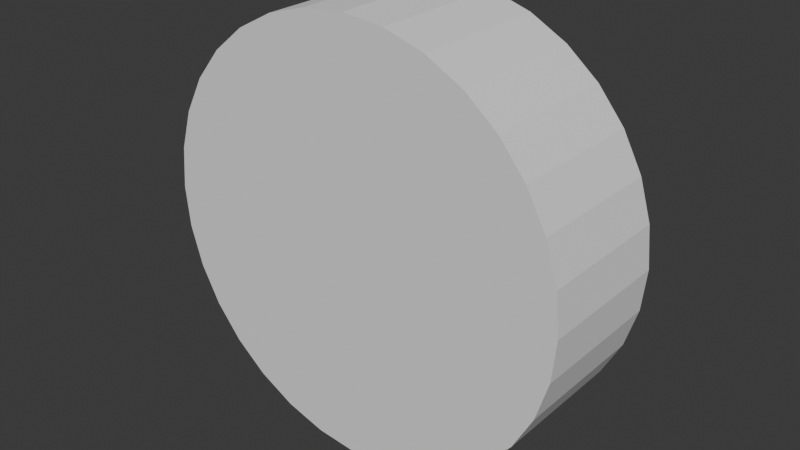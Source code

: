 # Source: player_hest.blend  (saved by Blender 4.3.34; exported with 4.5.12 LTS)
import bpy
from mathutils import Matrix  # noqa: F401  (used for matrix-valued properties, if any)

bpy.ops.wm.read_factory_settings(use_empty=True)
scene = bpy.context.scene
scene.name = 'Scene'

# ---- collections
col_collection = bpy.data.collections.new('Collection'); scene.collection.children.link(col_collection)

# ---- world
world_world = bpy.data.worlds.new('World'); scene.world = world_world
world_world.use_nodes = True; world_world.node_tree.nodes.clear()
_N = world_world.node_tree.nodes; _L = world_world.node_tree.links
n0 = _N.new('ShaderNodeOutputWorld'); n0.name = 'World Output'; n0.location = (300, 300)
n1 = _N.new('ShaderNodeBackground'); n1.name = 'Background'; n1.location = (10, 300)
n1.inputs[0].default_value = (0.05088, 0.05088, 0.05088, 1.0)
_L.new(n1.outputs[0], n0.inputs[0])
n0.is_active_output = True
world_world.color = (0.05088, 0.05088, 0.05088)
world_world.sun_shadow_jitter_overblur = 0.0

# ---- meshes
me_001 = bpy.data.meshes.new('Цилиндр.001')
me_001.from_pydata([(8.882e-16, -0.329, -1.0), (8.882e-16, 0.329, -1.0), (0.1951, -0.329, -0.9808), (0.1951, 0.329, -0.9808), (0.3827, -0.329, -0.9239), (0.3827, 0.329, -0.9239), (0.5556, -0.329, -0.8315), (0.5556, 0.329, -0.8315), (0.7071, -0.329, -0.7071), (0.7071, 0.329, -0.7071), (0.8315, -0.329, -0.5556), (0.8315, 0.329, -0.5556), (0.9239, -0.329, -0.3827), (0.9239, 0.329, -0.3827), (0.9808, -0.329, -0.1951), (0.9808, 0.329, -0.1951), (1.0, -0.329, 0.0), (1.0, 0.329, 0.0), (0.9808, -0.329, 0.1951), (0.9808, 0.329, 0.1951), (0.9239, -0.329, 0.3827), (0.9239, 0.329, 0.3827), (0.8315, -0.329, 0.5556), (0.8315, 0.329, 0.5556), (0.7071, -0.329, 0.7071), (0.7071, 0.329, 0.7071), (0.5556, -0.329, 0.8315), (0.5556, 0.329, 0.8315), (0.3827, -0.329, 0.9239), (0.3827, 0.329, 0.9239), (0.1951, -0.329, 0.9808), (0.1951, 0.329, 0.9808), (8.882e-16, -0.329, 1.0), (8.882e-16, 0.329, 1.0), (-0.1951, -0.329, 0.9808), (-0.1951, 0.329, 0.9808), (-0.3827, -0.329, 0.9239), (-0.3827, 0.329, 0.9239), (-0.5556, -0.329, 0.8315), (-0.5556, 0.329, 0.8315), (-0.7071, -0.329, 0.7071), (-0.7071, 0.329, 0.7071), (-0.8315, -0.329, 0.5556), (-0.8315, 0.329, 0.5556), (-0.9239, -0.329, 0.3827), (-0.9239, 0.329, 0.3827), (-0.9808, -0.329, 0.1951), (-0.9808, 0.329, 0.1951), (-1.0, -0.329, 0.0), (-1.0, 0.329, 0.0), (-0.9808, -0.329, -0.1951), (-0.9808, 0.329, -0.1951), (-0.9239, -0.329, -0.3827), (-0.9239, 0.329, -0.3827), (-0.8315, -0.329, -0.5556), (-0.8315, 0.329, -0.5556), (-0.7071, -0.329, -0.7071), (-0.7071, 0.329, -0.7071), (-0.5556, -0.329, -0.8315), (-0.5556, 0.329, -0.8315), (-0.3827, -0.329, -0.9239), (-0.3827, 0.329, -0.9239), (-0.1951, -0.329, -0.9808), (-0.1951, 0.329, -0.9808)], [], [(0, 1, 3, 2), (2, 3, 5, 4), (4, 5, 7, 6), (6, 7, 9, 8), (8, 9, 11, 10), (10, 11, 13, 12), (12, 13, 15, 14), (14, 15, 17, 16), (16, 17, 19, 18), (18, 19, 21, 20), (20, 21, 23, 22), (22, 23, 25, 24), (24, 25, 27, 26), (26, 27, 29, 28), (28, 29, 31, 30), (30, 31, 33, 32), (32, 33, 35, 34), (34, 35, 37, 36), (36, 37, 39, 38), (38, 39, 41, 40), (40, 41, 43, 42), (42, 43, 45, 44), (44, 45, 47, 46), (46, 47, 49, 48), (48, 49, 51, 50), (50, 51, 53, 52), (52, 53, 55, 54), (54, 55, 57, 56), (56, 57, 59, 58), (58, 59, 61, 60), (3, 1, 63, 61, 59, 57, 55, 53, 51, 49, 47, 45, 43, 41, 39, 37, 35, 33, 31, 29, 27, 25, 23, 21, 19, 17, 15, 13, 11, 9, 7, 5), (60, 61, 63, 62), (62, 63, 1, 0), (0, 2, 4, 6, 8, 10, 12, 14, 16, 18, 20, 22, 24, 26, 28, 30, 32, 34, 36, 38, 40, 42, 44, 46, 48, 50, 52, 54, 56, 58, 60, 62)])
_uv = me_001.uv_layers.new(name='UVКарта')
_uv.uv.foreach_set('vector', [1.0, 0.5, 1.0, 1.0, 0.9688, 1.0, 0.9688, 0.5, 0.9688, 0.5, 0.9688, 1.0, 0.9375, 1.0, 0.9375, 0.5, 0.9375, 0.5, 0.9375, 1.0, 0.9062, 1.0, 0.9062, 0.5, 0.9062, 0.5, 0.9062, 1.0, 0.875, 1.0, 0.875, 0.5, 0.875, 0.5, 0.875, 1.0, 0.8438, 1.0, 0.8438, 0.5, 0.8438, 0.5, 0.8438, 1.0, 0.8125, 1.0, 0.8125, 0.5, 0.8125, 0.5, 0.8125, 1.0, 0.7812, 1.0, 0.7812, 0.5, 0.7812, 0.5, 0.7812, 1.0, 0.75, 1.0, 0.75, 0.5, 0.75, 0.5, 0.75, 1.0, 0.7188, 1.0, 0.7188, 0.5, 0.7188, 0.5, 0.7188, 1.0, 0.6875, 1.0, 0.6875, 0.5, 0.6875, 0.5, 0.6875, 1.0, 0.6562, 1.0, 0.6562, 0.5, 0.6562, 0.5, 0.6562, 1.0, 0.625, 1.0, 0.625, 0.5, 0.625, 0.5, 0.625, 1.0, 0.5938, 1.0, 0.5938, 0.5, 0.5938, 0.5, 0.5938, 1.0, 0.5625, 1.0, 0.5625, 0.5, 0.5625, 0.5, 0.5625, 1.0, 0.5312, 1.0, 0.5312, 0.5, 0.5312, 0.5, 0.5312, 1.0, 0.5, 1.0, 0.5, 0.5, 0.5, 0.5, 0.5, 1.0, 0.4688, 1.0, 0.4688, 0.5, 0.4688, 0.5, 0.4688, 1.0, 0.4375, 1.0, 0.4375, 0.5, 0.4375, 0.5, 0.4375, 1.0, 0.4062, 1.0, 0.4062, 0.5, 0.4062, 0.5, 0.4062, 1.0, 0.375, 1.0, 0.375, 0.5, 0.375, 0.5, 0.375, 1.0, 0.3438, 1.0, 0.3438, 0.5, 0.3438, 0.5, 0.3438, 1.0, 0.3125, 1.0, 0.3125, 0.5, 0.3125, 0.5, 0.3125, 1.0, 0.2812, 1.0, 0.2812, 0.5, 0.2812, 0.5, 0.2812, 1.0, 0.25, 1.0, 0.25, 0.5, 0.25, 0.5, 0.25, 1.0, 0.2188, 1.0, 0.2188, 0.5, 0.2188, 0.5, 0.2188, 1.0, 0.1875, 1.0, 0.1875, 0.5, 0.1875, 0.5, 0.1875, 1.0, 0.1562, 1.0, 0.1562, 0.5, 0.1562, 0.5, 0.1562, 1.0, 0.125, 1.0, 0.125, 0.5, 0.125, 0.5, 0.125, 1.0, 0.09375, 1.0, 0.09375, 0.5, 0.09375, 0.5, 0.09375, 1.0, 0.0625, 1.0, 0.0625, 0.5, 0.2968, 0.4854, 0.25, 0.49, 0.2032, 0.4854, 0.1582, 0.4717, 0.1167, 0.4496, 0.08029, 0.4197, 0.05045, 0.3833, 0.02827, 0.3418, 0.01461, 0.2968, 0.01, 0.25, 0.01461, 0.2032, 0.02827, 0.1582, 0.05045, 0.1167, 0.08029, 0.08029, 0.1167, 0.05045, 0.1582, 0.02827, 0.2032, 0.01461, 0.25, 0.01, 0.2968, 0.01461, 0.3418, 0.02827, 0.3833, 0.05045, 0.4197, 0.08029, 0.4496, 0.1167, 0.4717, 0.1582, 0.4854, 0.2032, 0.49, 0.25, 0.4854, 0.2968, 0.4717, 0.3418, 0.4496, 0.3833, 0.4197, 0.4197, 0.3833, 0.4496, 0.3418, 0.4717, 0.0625, 0.5, 0.0625, 1.0, 0.03125, 1.0, 0.03125, 0.5, 0.03125, 0.5, 0.03125, 1.0, 0.0, 1.0, 0.0, 0.5, 0.75, 0.49, 0.7968, 0.4854, 0.8418, 0.4717, 0.8833, 0.4496, 0.9197, 0.4197, 0.9496, 0.3833, 0.9717, 0.3418, 0.9854, 0.2968, 0.99, 0.25, 0.9854, 0.2032, 0.9717, 0.1582, 0.9496, 0.1167, 0.9197, 0.08029, 0.8833, 0.05045, 0.8418, 0.02827, 0.7968, 0.01461, 0.75, 0.01, 0.7032, 0.01461, 0.6582, 0.02827, 0.6167, 0.05045, 0.5803, 0.08029, 0.5504, 0.1167, 0.5283, 0.1582, 0.5146, 0.2032, 0.51, 0.25, 0.5146, 0.2968, 0.5283, 0.3418, 0.5504, 0.3833, 0.5803, 0.4197, 0.6167, 0.4496, 0.6582, 0.4717, 0.7032, 0.4854])
me_001.update()

# ---- objects
ob_x = bpy.data.objects.new('Цилиндр', me_001)

# ---- transforms, parenting, visibility, modifiers, constraints
ob_x.location = (0.0, 0.0, 0.0)

# ---- collection membership
col_collection.objects.link(ob_x)

# ---- scene / render settings (as saved in the file)
scene.frame_start = 1; scene.frame_end = 250; scene.frame_set(1)
scene.render.engine = 'BLENDER_EEVEE_NEXT'
bpy.context.view_layer.update()

# ---- added for rendering (the .blend has no active camera and no usable light): camera, sun
cam_auto = bpy.data.cameras.new('AutoCamera')
cam_auto.lens = 50.0
cam_auto.sensor_width = 36.0
cam_auto.clip_end = 1000.0
ob_auto_camera = bpy.data.objects.new('AutoCamera', cam_auto)
scene.collection.objects.link(ob_auto_camera)
ob_auto_camera.location = (2.68683, -3.2242, 2.14946)
ob_auto_camera.rotation_euler = (1.09748, -7.21219e-08, 0.694738)
scene.camera = ob_auto_camera
light_auto_sun = bpy.data.lights.new('AutoSun', 'SUN')
light_auto_sun.energy = 3.0
light_auto_sun.angle = 0.0523599
ob_auto_sun = bpy.data.objects.new('AutoSun', light_auto_sun)
scene.collection.objects.link(ob_auto_sun)
ob_auto_sun.rotation_euler = (0.872665, 0.174533, 0.523599)
bpy.context.view_layer.update()
